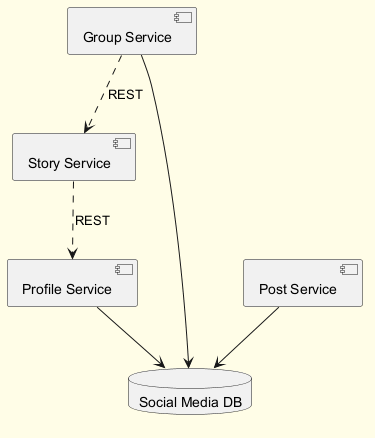

The diagram above was rendered by PlantUML. Its source (embedded in the PNG):
@startuml
skinparam backgroundColor #FFFDE7
skinparam classBackgroundColor #FFF9C4
skinparam classBorderColor #F57F17
component "Story Service" as C_StoryService
component "Group Service" as C_GroupService
component "Profile Service" as C_ProfileService
component "Post Service" as C_PostService
database "Social Media DB" as DB_social_media
C_GroupService --> DB_social_media
C_ProfileService --> DB_social_media
C_PostService --> DB_social_media
C_StoryService ..> C_ProfileService : REST
C_GroupService ..> C_StoryService : REST
@enduml